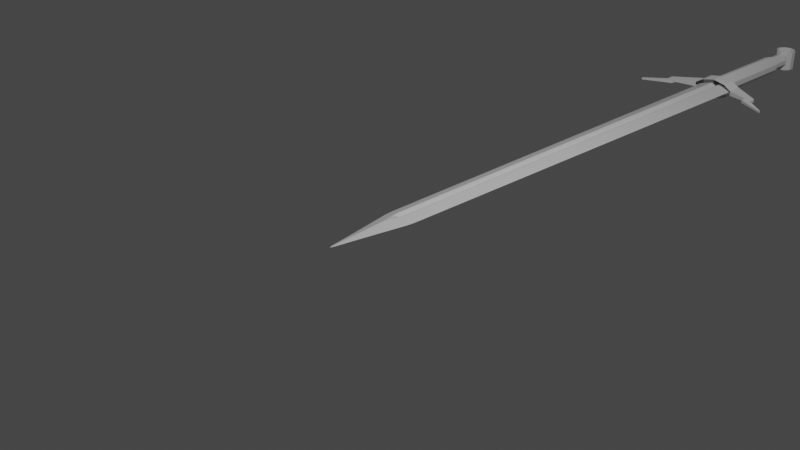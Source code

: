 # Source: Sward.blend  (saved by Blender 3.0.42; exported with 4.5.12 LTS)
import bpy
from mathutils import Matrix  # noqa: F401  (used for matrix-valued properties, if any)

bpy.ops.wm.read_factory_settings(use_empty=True)
scene = bpy.context.scene
scene.name = 'Scene'

# ---- collections
col_collection = bpy.data.collections.new('Collection'); scene.collection.children.link(col_collection)
col_swordreference = bpy.data.collections.new('SwordReference'); col_collection.children.link(col_swordreference)

# ---- materials (node trees are filled in below, after node groups)
mat_material = bpy.data.materials.new('Material')
mat_material.alpha_threshold = 0.0
mat_material.use_transparent_shadow = False
mat_material.line_color = (0.0, 0.0, 0.0, 1.0)

# ---- material node trees
mat_material.use_nodes = True; mat_material.node_tree.nodes.clear()
_N = mat_material.node_tree.nodes; _L = mat_material.node_tree.links
n0 = _N.new('ShaderNodeOutputMaterial'); n0.name = 'Material Output'; n0.location = (300, 300)
n1 = _N.new('ShaderNodeBsdfPrincipled'); n1.name = 'Principled BSDF'; n1.location = (10, 300)
n1.distribution = 'GGX'
n1.subsurface_method = 'RANDOM_WALK_SKIN'
n1.inputs[2].default_value = 0.4
n1.inputs[3].default_value = 1.45
n1.inputs[27].default_value = (0.0, 0.0, 0.0, 1.0)
n1.inputs[28].default_value = 1.0
_L.new(n1.outputs[0], n0.inputs[0])
n0.is_active_output = True

# ---- world
world_world = bpy.data.worlds.new('World'); scene.world = world_world
world_world.use_nodes = True; world_world.node_tree.nodes.clear()
_N = world_world.node_tree.nodes; _L = world_world.node_tree.links
n0 = _N.new('ShaderNodeOutputWorld'); n0.name = 'World Output'; n0.location = (300, 300)
n1 = _N.new('ShaderNodeBackground'); n1.name = 'Background'; n1.location = (10, 300)
n1.inputs[0].default_value = (0.05088, 0.05088, 0.05088, 1.0)
_L.new(n1.outputs[0], n0.inputs[0])
n0.is_active_output = True
world_world.color = (0.05088, 0.05088, 0.05088)
world_world.use_sun_shadow = False
world_world.sun_shadow_jitter_overblur = 0.0

# ---- cameras
cam_camera = bpy.data.cameras.new('Camera')
cam_camera.clip_end = 100.0
cam_camera.ortho_scale = 7.314

# ---- lights
light_light = bpy.data.lights.new('Light', 'POINT')
light_light.transmission_factor = 0.0
light_light.energy = 1000.0
light_light.shadow_soft_size = 0.1
light_light.shadow_maximum_resolution = 0.006
light_light.use_absolute_resolution = True

# ---- meshes
me_cube = bpy.data.meshes.new('Cube')
me_cube.from_pydata([(1.0, 1.0, 0.0), (0.0, -1.0, 0.0), (-1.0, 1.0, 0.0), (-1.0, 0.0, 0.0), (1.0, 0.0, 0.0), (0.2314, 1.0, -0.7686), (-0.2314, 1.0, -0.7686), (-0.2314, 1.0, 0.7686), (0.2314, 1.0, 0.7686), (-0.2304, 0.0, -0.7696), (0.2304, 0.0, -0.7696), (0.0, -0.2034, -0.7966), (0.2304, 0.0, 0.7696), (-0.2304, 0.0, 0.7696), (0.0, -0.2034, 0.7966), (0.0, 0.0, -0.2052), (0.0, 0.0, 0.2052), (0.0, 1.0, -0.2049), (0.0, 1.0, 0.2049), (0.5, -0.5, 0.0), (1.0, 0.5, 0.0), (-1.0, 0.5, 0.0), (-0.5, -0.5, 0.0), (-0.1152, -0.1017, -0.7831), (0.1152, 0.0, -0.4874), (0.1152, -0.1017, -0.7831), (0.1152, -0.1017, 0.7831), (-0.1152, 0.0, 0.4874), (-0.1152, -0.1017, 0.7831), (-0.1157, 1.0, -0.4867), (0.1157, 1.0, 0.4867), (0.2309, 0.5, -0.7691), (-0.2309, 0.5, -0.7691), (-0.2309, 0.5, 0.7691), (0.2309, 0.5, 0.7691), (-0.6157, 1.0, -0.3843), (0.6157, 1.0, -0.3843), (-0.6152, 0.0, -0.3848), (0.6152, 0.0, -0.3848), (0.6157, 1.0, 0.3843), (0.6152, 0.0, 0.3848), (-0.6157, 1.0, 0.3843), (-0.6152, 0.0, 0.3848), (0.0, -0.6017, -0.3983), (0.0, -0.6017, 0.3983), (-0.1152, 0.0, -0.4874), (0.1152, 0.0, 0.4874), (0.1157, 1.0, -0.4867), (-0.1157, 1.0, 0.4867), (0.0, 0.5, 0.2051), (0.0, 0.5, -0.2051), (0.1155, 0.5, -0.4871), (-0.1155, 0.5, 0.4871), (0.1155, 0.5, 0.4871), (-0.1155, 0.5, -0.4871), (0.0, -0.05084, 0.6353), (0.0, -0.05084, -0.6353), (0.6155, 0.5, 0.3845), (0.6155, 0.5, -0.3845), (0.3076, -0.3008, -0.3916), (-0.3076, -0.3008, -0.3916), (-0.6155, 0.5, -0.3845), (-0.6155, 0.5, 0.3845), (-0.3076, -0.3008, 0.3916), (0.3076, -0.3008, 0.3916), (1.0, 5.8, 0.0), (-1.0, 5.8, 0.0), (0.2314, 5.8, -0.7686), (-0.2314, 5.8, -0.7686), (-0.2314, 5.8, 0.7686), (0.2314, 5.8, 0.7686), (0.0, 5.8, -0.2049), (0.0, 5.8, 0.2049), (-0.1157, 5.8, -0.4867), (0.1157, 5.8, 0.4867), (-0.6157, 5.8, -0.3843), (0.6157, 5.8, -0.3843), (0.6157, 5.8, 0.3843), (-0.6157, 5.8, 0.3843), (0.1157, 5.8, -0.4867), (-0.1157, 5.8, 0.4867)], [], [(64, 26, 14, 44), (63, 42, 3, 22), (62, 21, 3, 42), (61, 32, 9, 37), (60, 23, 11, 43), (59, 38, 4, 19), (58, 20, 4, 38), (57, 34, 12, 40), (56, 24, 10, 25), (55, 27, 13, 28), (54, 45, 9, 32), (53, 46, 12, 34), (52, 27, 16, 49), (51, 24, 15, 50), (47, 51, 50, 17), (5, 31, 51, 47), (31, 10, 24, 51), (48, 52, 49, 18), (7, 33, 52, 48), (33, 13, 27, 52), (30, 53, 34, 8), (18, 49, 53, 30), (49, 16, 46, 53), (29, 54, 32, 6), (17, 50, 54, 29), (50, 15, 45, 54), (26, 55, 28, 14), (12, 46, 55, 26), (46, 16, 27, 55), (23, 56, 25, 11), (9, 45, 56, 23), (45, 15, 24, 56), (20, 57, 40, 4), (0, 39, 57, 20), (39, 8, 34, 57), (31, 58, 38, 10), (5, 36, 58, 31), (36, 0, 20, 58), (43, 59, 19, 1), (11, 25, 59, 43), (25, 10, 38, 59), (22, 60, 43, 1), (3, 37, 60, 22), (37, 9, 23, 60), (21, 61, 37, 3), (2, 35, 61, 21), (35, 6, 32, 61), (33, 62, 42, 13), (7, 41, 62, 33), (41, 2, 21, 62), (44, 63, 22, 1), (14, 28, 63, 44), (28, 13, 42, 63), (19, 64, 44, 1), (4, 40, 64, 19), (40, 12, 26, 64), (39, 0, 65, 77), (5, 47, 79, 67), (35, 2, 66, 75), (7, 48, 80, 69), (41, 7, 69, 78), (36, 5, 67, 76), (29, 6, 68, 73), (30, 8, 70, 74), (6, 35, 75, 68), (0, 36, 76, 65), (17, 29, 73, 71), (8, 39, 77, 70), (47, 17, 71, 79), (18, 30, 74, 72), (48, 18, 72, 80), (2, 41, 78, 66)])
me_cube.polygons.foreach_set('use_smooth', [True] * 72)
_uv = me_cube.uv_layers.new(name='UVMap')
_uv.uv.foreach_set('vector', [0.6739, 0.6626, 0.7229, 0.6377, 0.7246, 0.6504, 0.6748, 0.7002, 0.7884, 0.6626, 0.8269, 0.625, 0.875, 0.625, 0.8125, 0.6875, 0.8269, 0.5625, 0.875, 0.5625, 0.875, 0.625, 0.8269, 0.625, 0.1731, 0.5625, 0.2211, 0.5625, 0.2212, 0.625, 0.1731, 0.625, 0.1739, 0.6626, 0.2229, 0.6377, 0.2246, 0.6504, 0.1748, 0.7002, 0.2884, 0.6626, 0.3269, 0.625, 0.375, 0.625, 0.3125, 0.6875, 0.3269, 0.5625, 0.375, 0.5625, 0.375, 0.625, 0.3269, 0.625, 0.6731, 0.5625, 0.7211, 0.5625, 0.7212, 0.625, 0.6731, 0.625, 0.2274, 0.6368, 0.232, 0.6358, 0.2356, 0.6394, 0.2301, 0.6449, 0.7572, 0.6386, 0.7692, 0.6298, 0.7788, 0.625, 0.7644, 0.6377, 0.2356, 0.5625, 0.2356, 0.625, 0.2212, 0.625, 0.2211, 0.5625, 0.7356, 0.5625, 0.7356, 0.625, 0.7212, 0.625, 0.7211, 0.5625, 0.7644, 0.5625, 0.7644, 0.625, 0.75, 0.625, 0.75, 0.5625, 0.2644, 0.5625, 0.2644, 0.625, 0.25, 0.625, 0.25, 0.5625, 0.2645, 0.5, 0.2644, 0.5625, 0.25, 0.5625, 0.25, 0.5, 0.2789, 0.5, 0.2789, 0.5625, 0.2644, 0.5625, 0.2645, 0.5, 0.2789, 0.5625, 0.2788, 0.625, 0.2644, 0.625, 0.2644, 0.5625, 0.7645, 0.5, 0.7644, 0.5625, 0.75, 0.5625, 0.75, 0.5, 0.7789, 0.5, 0.7789, 0.5625, 0.7644, 0.5625, 0.7645, 0.5, 0.7789, 0.5625, 0.7788, 0.625, 0.7644, 0.625, 0.7644, 0.5625, 0.7355, 0.5, 0.7356, 0.5625, 0.7211, 0.5625, 0.7211, 0.5, 0.75, 0.5, 0.75, 0.5625, 0.7356, 0.5625, 0.7355, 0.5, 0.75, 0.5625, 0.75, 0.625, 0.7356, 0.625, 0.7356, 0.5625, 0.2355, 0.5, 0.2356, 0.5625, 0.2211, 0.5625, 0.2211, 0.5, 0.25, 0.5, 0.25, 0.5625, 0.2356, 0.5625, 0.2355, 0.5, 0.25, 0.5625, 0.25, 0.625, 0.2356, 0.625, 0.2356, 0.5625, 0.7452, 0.6473, 0.7572, 0.6386, 0.7644, 0.6377, 0.75, 0.6504, 0.7404, 0.6442, 0.75, 0.6394, 0.7572, 0.6386, 0.7452, 0.6473, 0.75, 0.6394, 0.7596, 0.6346, 0.7692, 0.6298, 0.7572, 0.6386, 0.2229, 0.6377, 0.2274, 0.6368, 0.2301, 0.6449, 0.2246, 0.6504, 0.2212, 0.625, 0.2248, 0.6286, 0.2274, 0.6368, 0.2229, 0.6377, 0.2248, 0.6286, 0.2284, 0.6322, 0.232, 0.6358, 0.2274, 0.6368, 0.625, 0.5625, 0.6731, 0.5625, 0.6731, 0.625, 0.625, 0.625, 0.625, 0.5, 0.673, 0.5, 0.6731, 0.5625, 0.625, 0.5625, 0.673, 0.5, 0.7211, 0.5, 0.7211, 0.5625, 0.6731, 0.5625, 0.2789, 0.5625, 0.3269, 0.5625, 0.3269, 0.625, 0.2788, 0.625, 0.2789, 0.5, 0.327, 0.5, 0.3269, 0.5625, 0.2789, 0.5625, 0.327, 0.5, 0.375, 0.5, 0.375, 0.5625, 0.3269, 0.5625, 0.25, 0.7002, 0.2884, 0.6626, 0.3125, 0.6875, 0.25, 0.75, 0.25, 0.6504, 0.2644, 0.6377, 0.2884, 0.6626, 0.25, 0.7002, 0.2644, 0.6377, 0.2788, 0.625, 0.3269, 0.625, 0.2884, 0.6626, 0.125, 0.6875, 0.1739, 0.6626, 0.1748, 0.7002, 0.125, 0.75, 0.125, 0.625, 0.1731, 0.625, 0.1739, 0.6626, 0.125, 0.6875, 0.1731, 0.625, 0.2212, 0.625, 0.2229, 0.6377, 0.1739, 0.6626, 0.125, 0.5625, 0.1731, 0.5625, 0.1731, 0.625, 0.125, 0.625, 0.125, 0.5, 0.173, 0.5, 0.1731, 0.5625, 0.125, 0.5625, 0.173, 0.5, 0.2211, 0.5, 0.2211, 0.5625, 0.1731, 0.5625, 0.7789, 0.5625, 0.8269, 0.5625, 0.8269, 0.625, 0.7788, 0.625, 0.7789, 0.5, 0.827, 0.5, 0.8269, 0.5625, 0.7789, 0.5625, 0.827, 0.5, 0.875, 0.5, 0.875, 0.5625, 0.8269, 0.5625, 0.75, 0.7002, 0.7884, 0.6626, 0.8125, 0.6875, 0.75, 0.75, 0.75, 0.6504, 0.7644, 0.6377, 0.7884, 0.6626, 0.75, 0.7002, 0.7644, 0.6377, 0.7788, 0.625, 0.8269, 0.625, 0.7884, 0.6626, 0.625, 0.6875, 0.6739, 0.6626, 0.6748, 0.7002, 0.625, 0.75, 0.625, 0.625, 0.6731, 0.625, 0.6739, 0.6626, 0.625, 0.6875, 0.6731, 0.625, 0.7212, 0.625, 0.7229, 0.6377, 0.6739, 0.6626, 0.673, 0.5, 0.625, 0.5, 0.625, 0.5, 0.673, 0.5, 0.2789, 0.5, 0.2645, 0.5, 0.2645, 0.5, 0.2789, 0.5, 0.173, 0.5, 0.125, 0.5, 0.125, 0.5, 0.173, 0.5, 0.7789, 0.5, 0.7645, 0.5, 0.7645, 0.5, 0.7789, 0.5, 0.827, 0.5, 0.7789, 0.5, 0.7789, 0.5, 0.827, 0.5, 0.327, 0.5, 0.2789, 0.5, 0.2789, 0.5, 0.327, 0.5, 0.2355, 0.5, 0.2211, 0.5, 0.2211, 0.5, 0.2355, 0.5, 0.7355, 0.5, 0.7211, 0.5, 0.7211, 0.5, 0.7355, 0.5, 0.2211, 0.5, 0.173, 0.5, 0.173, 0.5, 0.2211, 0.5, 0.375, 0.5, 0.327, 0.5, 0.327, 0.5, 0.375, 0.5, 0.25, 0.5, 0.2355, 0.5, 0.2355, 0.5, 0.25, 0.5, 0.7211, 0.5, 0.673, 0.5, 0.673, 0.5, 0.7211, 0.5, 0.2645, 0.5, 0.25, 0.5, 0.25, 0.5, 0.2645, 0.5, 0.75, 0.5, 0.7355, 0.5, 0.7355, 0.5, 0.75, 0.5, 0.7645, 0.5, 0.75, 0.5, 0.75, 0.5, 0.7645, 0.5, 0.875, 0.5, 0.827, 0.5, 0.827, 0.5, 0.875, 0.5])
me_cube.materials.append(mat_material)
me_cube.use_remesh_preserve_volume = False
me_cube.use_remesh_preserve_attributes = False
me_cube.use_mirror_vertex_groups = False
me_cube.update()
me_cylinder = bpy.data.meshes.new('Cylinder')
me_cylinder.from_pydata([(0.0, 0.9967, -1.0), (0.0, 0.9766, 1.0), (-8.678e-08, -0.9967, -1.0), (-8.237e-08, -0.9766, 1.0), (-0.5878, -0.7682, -1.0), (-0.5878, -0.7066, 1.0), (-0.9511, -0.2746, -1.0), (-0.9511, -0.242, 1.0), (-0.9511, 0.2746, -1.0), (-0.9511, 0.242, 1.0), (-0.5878, 0.7682, -1.0), (-0.5878, 0.7066, 1.0), (-1.917, -0.1587, 1.755), (-1.917, -0.1807, 0.573), (-1.917, 0.1807, 0.573), (-1.917, 0.1587, 1.755), (-1.917, -0.1587, 1.755), (-1.917, -0.1807, 0.573), (-1.917, 0.1807, 0.573), (-1.917, 0.1587, 1.755), (-2.274, -0.1389, 1.773), (-2.274, -0.1493, 1.181), (-2.274, 0.1493, 1.181), (-2.274, 0.1389, 1.773), (-1.917, -0.1529, 2.171), (-1.917, 0.1529, 2.171), (-2.274, -0.1327, 2.197), (-2.274, 0.1327, 2.197), (-1.917, -0.1485, 2.539), (-1.917, 0.1485, 2.539), (-2.274, -0.1238, 3.035), (-2.274, 0.1238, 3.035), (-3.235, -0.09451, 4.216), (-3.235, 0.09451, 4.216), (-3.235, -0.09451, 4.398), (-3.235, 0.09451, 4.398)], [], [(2, 3, 5, 4), (4, 5, 7, 6), (9, 8, 14, 15), (8, 9, 11, 10), (10, 11, 1, 0), (15, 14, 18, 19), (8, 6, 13, 14), (7, 9, 15, 12), (6, 7, 12, 13), (18, 17, 21, 22), (14, 13, 17, 18), (12, 15, 19, 16), (13, 12, 16, 17), (21, 20, 23, 22), (20, 16, 24, 26), (17, 16, 20, 21), (19, 18, 22, 23), (26, 24, 28, 30), (16, 19, 25, 24), (19, 23, 27, 25), (23, 20, 26, 27), (28, 29, 31, 30), (31, 27, 33, 35), (25, 27, 31, 29), (24, 25, 29, 28), (33, 32, 34, 35), (27, 26, 32, 33), (26, 30, 34, 32), (30, 31, 35, 34)])
_uv = me_cylinder.uv_layers.new(name='UVMap')
_uv.uv.foreach_set('vector', [0.5, 0.0, 0.5, 1.0, 0.4, 1.0, 0.4, 0.0, 0.4, 0.0, 0.4, 1.0, 0.3, 1.0, 0.3, 0.0, 0.2, 1.0, 0.2, 0.0, 0.2, 0.0, 0.2, 1.0, 0.2, 0.0, 0.2, 1.0, 0.1, 1.0, 0.1, 0.0, 0.1, 0.0, 0.1, 1.0, -7.451e-08, 1.0, -7.451e-08, 0.0, 0.2, 1.0, 0.2, 0.0, 0.2, 0.0, 0.2, 1.0, 0.0, 0.0, 0.0, 0.0, 0.0, 0.0, 0.0, 0.0, 0.0, 0.0, 0.0, 0.0, 0.0, 0.0, 0.0, 0.0, 0.3, 0.0, 0.3, 1.0, 0.3, 1.0, 0.3, 0.0, 0.0, 0.0, 0.0, 0.0, 0.0, 0.0, 0.0, 0.0, 0.0, 0.0, 0.0, 0.0, 0.0, 0.0, 0.0, 0.0, 0.0, 0.0, 0.0, 0.0, 0.0, 0.0, 0.0, 0.0, 0.3, 0.0, 0.3, 1.0, 0.3, 1.0, 0.3, 0.0, 0.3, 0.0, 0.3, 1.0, 0.2, 1.0, 0.2, 0.0, 0.3, 1.0, 0.3, 1.0, 0.3, 1.0, 0.3, 1.0, 0.3, 0.0, 0.3, 1.0, 0.3, 1.0, 0.3, 0.0, 0.2, 1.0, 0.2, 0.0, 0.2, 0.0, 0.2, 1.0, 0.3, 1.0, 0.3, 1.0, 0.3, 1.0, 0.3, 1.0, 0.0, 0.0, 0.0, 0.0, 0.0, 0.0, 0.0, 0.0, 0.2, 1.0, 0.2, 1.0, 0.2, 1.0, 0.2, 1.0, 0.2, 1.0, 0.3, 1.0, 0.3, 1.0, 0.2, 1.0, 0.0, 0.0, 0.0, 0.0, 0.0, 0.0, 0.0, 0.0, 0.2, 1.0, 0.2, 1.0, 0.2, 1.0, 0.2, 1.0, 0.2, 1.0, 0.2, 1.0, 0.2, 1.0, 0.2, 1.0, 0.0, 0.0, 0.0, 0.0, 0.0, 0.0, 0.0, 0.0, 0.2, 1.0, 0.3, 1.0, 0.3, 1.0, 0.2, 1.0, 0.2, 1.0, 0.3, 1.0, 0.3, 1.0, 0.2, 1.0, 0.3, 1.0, 0.3, 1.0, 0.3, 1.0, 0.3, 1.0, 0.0, 0.0, 0.0, 0.0, 0.0, 0.0, 0.0, 0.0])
me_cylinder.use_remesh_fix_poles = True
me_cylinder.use_remesh_preserve_attributes = False
me_cylinder.update()
me_cylinder_001 = bpy.data.meshes.new('Cylinder.001')
me_cylinder_001.from_pydata([(0.0, 1.0, -1.0), (0.0, 1.0, 1.0), (0.5878, 0.809, -1.0), (0.5878, 0.809, 1.0), (0.9511, 0.309, -1.0), (0.9511, 0.309, 1.0), (0.9511, -0.309, -1.0), (0.9511, -0.309, 1.0), (0.5878, -0.809, -1.0), (0.5878, -0.809, 1.0), (-8.742e-08, -1.0, -1.0), (-8.742e-08, -1.0, 1.0), (-0.5878, -0.809, -1.0), (-0.5878, -0.809, 1.0), (-0.9511, -0.309, -1.0), (-0.9511, -0.309, 1.0), (-0.9511, 0.309, -1.0), (-0.9511, 0.309, 1.0), (-0.5878, 0.809, -1.0), (-0.5878, 0.809, 1.0)], [], [(0, 1, 3, 2), (2, 3, 5, 4), (4, 5, 7, 6), (6, 7, 9, 8), (8, 9, 11, 10), (10, 11, 13, 12), (12, 13, 15, 14), (14, 15, 17, 16), (16, 17, 19, 18), (18, 19, 1, 0)])
_uv = me_cylinder_001.uv_layers.new(name='UVMap')
_uv.uv.foreach_set('vector', [1.0, 0.0, 1.0, 1.0, 0.9, 1.0, 0.9, 0.0, 0.9, 0.0, 0.9, 1.0, 0.8, 1.0, 0.8, 0.0, 0.8, 0.0, 0.8, 1.0, 0.7, 1.0, 0.7, 0.0, 0.7, 0.0, 0.7, 1.0, 0.6, 1.0, 0.6, 0.0, 0.6, 0.0, 0.6, 1.0, 0.5, 1.0, 0.5, 0.0, 0.5, 0.0, 0.5, 1.0, 0.4, 1.0, 0.4, 0.0, 0.4, 0.0, 0.4, 1.0, 0.3, 1.0, 0.3, 0.0, 0.3, 0.0, 0.3, 1.0, 0.2, 1.0, 0.2, 0.0, 0.2, 0.0, 0.2, 1.0, 0.1, 1.0, 0.1, 0.0, 0.1, 0.0, 0.1, 1.0, -7.451e-08, 1.0, -7.451e-08, 0.0])
me_cylinder_001.use_remesh_fix_poles = True
me_cylinder_001.use_remesh_preserve_attributes = False
me_cylinder_001.update()
me_cylinder_002 = bpy.data.meshes.new('Cylinder.002')
me_cylinder_002.from_pydata([(0.0, 1.0, -1.0), (0.0, 1.0, 1.0), (0.5878, 0.809, -1.0), (0.5878, 0.809, 1.0), (0.9511, 0.309, -1.0), (0.9511, 0.309, 1.0), (0.9511, -0.309, -1.0), (0.9511, -0.309, 1.0), (0.5878, -0.809, -1.0), (0.5878, -0.809, 1.0), (-8.742e-08, -1.0, -1.0), (-8.742e-08, -1.0, 1.0), (-0.5878, -0.809, -1.0), (-0.5878, -0.809, 1.0), (-0.9511, -0.309, -1.0), (-0.9511, -0.309, 1.0), (-0.9511, 0.309, -1.0), (-0.9511, 0.309, 1.0), (-0.5878, 0.809, -1.0), (-0.5878, 0.809, 1.0)], [], [(0, 1, 3, 2), (2, 3, 5, 4), (4, 5, 7, 6), (6, 7, 9, 8), (8, 9, 11, 10), (10, 11, 13, 12), (12, 13, 15, 14), (14, 15, 17, 16), (16, 17, 19, 18), (18, 19, 1, 0)])
_uv = me_cylinder_002.uv_layers.new(name='UVMap')
_uv.uv.foreach_set('vector', [1.0, 0.0, 1.0, 1.0, 0.9, 1.0, 0.9, 0.0, 0.9, 0.0, 0.9, 1.0, 0.8, 1.0, 0.8, 0.0, 0.8, 0.0, 0.8, 1.0, 0.7, 1.0, 0.7, 0.0, 0.7, 0.0, 0.7, 1.0, 0.6, 1.0, 0.6, 0.0, 0.6, 0.0, 0.6, 1.0, 0.5, 1.0, 0.5, 0.0, 0.5, 0.0, 0.5, 1.0, 0.4, 1.0, 0.4, 0.0, 0.4, 0.0, 0.4, 1.0, 0.3, 1.0, 0.3, 0.0, 0.3, 0.0, 0.3, 1.0, 0.2, 1.0, 0.2, 0.0, 0.2, 0.0, 0.2, 1.0, 0.1, 1.0, 0.1, 0.0, 0.1, 0.0, 0.1, 1.0, -7.451e-08, 1.0, -7.451e-08, 0.0])
me_cylinder_002.use_remesh_fix_poles = True
me_cylinder_002.use_remesh_preserve_attributes = False
me_cylinder_002.update()
me_cylinder_003 = bpy.data.meshes.new('Cylinder.003')
me_cylinder_003.from_pydata([(0.0, 1.0, -1.0), (0.0, 1.0, 1.0), (0.5878, 0.809, -1.0), (0.5878, 0.809, 1.0), (0.9511, 0.309, -1.0), (0.9511, 0.309, 1.0), (0.9511, -0.309, -1.0), (0.9511, -0.309, 1.0), (0.5878, -0.809, -1.0), (0.5878, -0.809, 1.0), (-8.742e-08, -1.0, -1.0), (-8.742e-08, -1.0, 1.0), (-0.5878, -0.809, -1.0), (-0.5878, -0.809, 1.0), (-0.9511, -0.309, -1.0), (-0.9511, -0.309, 1.0), (-0.9511, 0.309, -1.0), (-0.9511, 0.309, 1.0), (-0.5878, 0.809, -1.0), (-0.5878, 0.809, 1.0)], [], [(0, 1, 3, 2), (2, 3, 5, 4), (4, 5, 7, 6), (6, 7, 9, 8), (8, 9, 11, 10), (10, 11, 13, 12), (12, 13, 15, 14), (14, 15, 17, 16), (16, 17, 19, 18), (18, 19, 1, 0)])
_uv = me_cylinder_003.uv_layers.new(name='UVMap')
_uv.uv.foreach_set('vector', [1.0, 0.0, 1.0, 1.0, 0.9, 1.0, 0.9, 0.0, 0.9, 0.0, 0.9, 1.0, 0.8, 1.0, 0.8, 0.0, 0.8, 0.0, 0.8, 1.0, 0.7, 1.0, 0.7, 0.0, 0.7, 0.0, 0.7, 1.0, 0.6, 1.0, 0.6, 0.0, 0.6, 0.0, 0.6, 1.0, 0.5, 1.0, 0.5, 0.0, 0.5, 0.0, 0.5, 1.0, 0.4, 1.0, 0.4, 0.0, 0.4, 0.0, 0.4, 1.0, 0.3, 1.0, 0.3, 0.0, 0.3, 0.0, 0.3, 1.0, 0.2, 1.0, 0.2, 0.0, 0.2, 0.0, 0.2, 1.0, 0.1, 1.0, 0.1, 0.0, 0.1, 0.0, 0.1, 1.0, -7.451e-08, 1.0, -7.451e-08, 0.0])
me_cylinder_003.use_remesh_fix_poles = True
me_cylinder_003.use_remesh_preserve_attributes = False
me_cylinder_003.update()

# ---- objects
ob_cube = bpy.data.objects.new('Cube', me_cube)
ob_light = bpy.data.objects.new('Light', light_light)
ob_camera = bpy.data.objects.new('Camera', cam_camera)
ob_cylinder = bpy.data.objects.new('Cylinder', me_cylinder)
ob_cylinder_001 = bpy.data.objects.new('Cylinder.001', me_cylinder_001)
ob_cylinder_002 = bpy.data.objects.new('Cylinder.002', me_cylinder_002)
ob_cylinder_003 = bpy.data.objects.new('Cylinder.003', me_cylinder_003)
ob_swordreference = bpy.data.objects.new('SwordReference', None)

# ---- transforms, parenting, visibility, modifiers, constraints
ob_cube.location = (0.0, 0.0, 0.0)
ob_cube.scale = (0.18, 1.0, 0.06)
ob_cube.lock_rotations_4d = False
ob_cube.empty_display_type = 'ARROWS'
ob_cube.lineart.crease_threshold = 0.0
_m = ob_cube.modifiers.new('Subdivision', 'SUBSURF')
_m.subdivision_type = 'SIMPLE'
_m.levels = 2
_m = ob_cube.modifiers.new('Subdivision.001', 'SUBSURF')
_m.render_levels = 1
_m = ob_cube.modifiers.new('SimpleDeform', 'SIMPLE_DEFORM')
_m.deform_method = 'TAPER'
_m.deform_axis = 'Y'
_m.factor = 0.35
_m.angle = 0.35
ob_light.location = (4.076, 1.005, 5.904)
ob_light.rotation_euler = (0.6503, 0.05522, 1.866)
ob_light.lock_rotations_4d = False
ob_light.empty_display_type = 'ARROWS'
ob_light.color = (0.0, 0.0, 0.0, 0.0)
ob_light.lineart.crease_threshold = 0.0
ob_camera.location = (7.359, -6.926, 4.958)
ob_camera.rotation_euler = (1.109, 0.0, 0.8149)
ob_camera.lock_rotations_4d = False
ob_camera.empty_display_type = 'ARROWS'
ob_camera.color = (0.0, 0.0, 0.0, 0.0)
ob_camera.display_type = 'WIRE'
ob_camera.lineart.crease_threshold = 0.0
ob_cylinder.location = (0.0, 5.82, 0.0)
ob_cylinder.rotation_euler = (1.571, 0.0, 0.0)
ob_cylinder.scale = (0.275, 0.13, 0.1)
_m = ob_cylinder.modifiers.new('Mirror', 'MIRROR')
ob_cylinder_001.location = (0.0, 6.54, 0.0)
ob_cylinder_001.rotation_euler = (1.571, 0.0, 0.0)
ob_cylinder_001.scale = (0.12, 0.12, 0.62)
ob_cylinder_002.location = (0.0, 7.3, 0.0)
ob_cylinder_002.rotation_euler = (1.571, 0.0, 0.0)
ob_cylinder_002.scale = (0.095, 0.095, 0.15)
ob_cylinder_003.location = (0.0, 7.58, 0.0)
ob_cylinder_003.scale = (0.13, 0.13, 0.13)
ob_swordreference.location = (0.0, 3.415, -0.9709)
ob_swordreference.scale = (1.783, 1.783, 1.783)
ob_swordreference.empty_display_type = 'IMAGE'
ob_swordreference.empty_display_size = 5.0
ob_swordreference.show_empty_image_perspective = False
ob_swordreference.use_empty_image_alpha = True
ob_swordreference.color = (1.0, 1.0, 1.0, 0.5)
ob_swordreference.hide_select = True

# ---- collection membership
col_collection.objects.link(ob_cube)
col_collection.objects.link(ob_light)
col_collection.objects.link(ob_camera)
col_collection.objects.link(ob_cylinder)
col_collection.objects.link(ob_cylinder_001)
col_collection.objects.link(ob_cylinder_002)
col_collection.objects.link(ob_cylinder_003)
col_swordreference.objects.link(ob_swordreference)

# ---- scene / render settings (as saved in the file)
scene.camera = ob_camera
scene.frame_start = 1; scene.frame_end = 250; scene.frame_set(1)
scene.render.engine = 'BLENDER_EEVEE_NEXT'
scene.cycles.sampling_pattern = 'TABULATED_SOBOL'
scene.cycles.use_light_tree = False
scene.view_settings.view_transform = 'Filmic'
bpy.context.view_layer.update()
